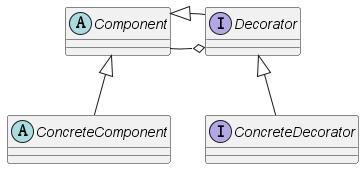

The diagram above was rendered by PlantUML. Its source (embedded in the PNG):
@startuml
'https://plantuml.com/class-diagram

abstract class Component
abstract ConcreteComponent
interface Decorator
interface ConcreteDecorator

Component <|-- ConcreteComponent

Decorator <|-- ConcreteDecorator
Decorator o-left- Component
Decorator --|> Component

@enduml